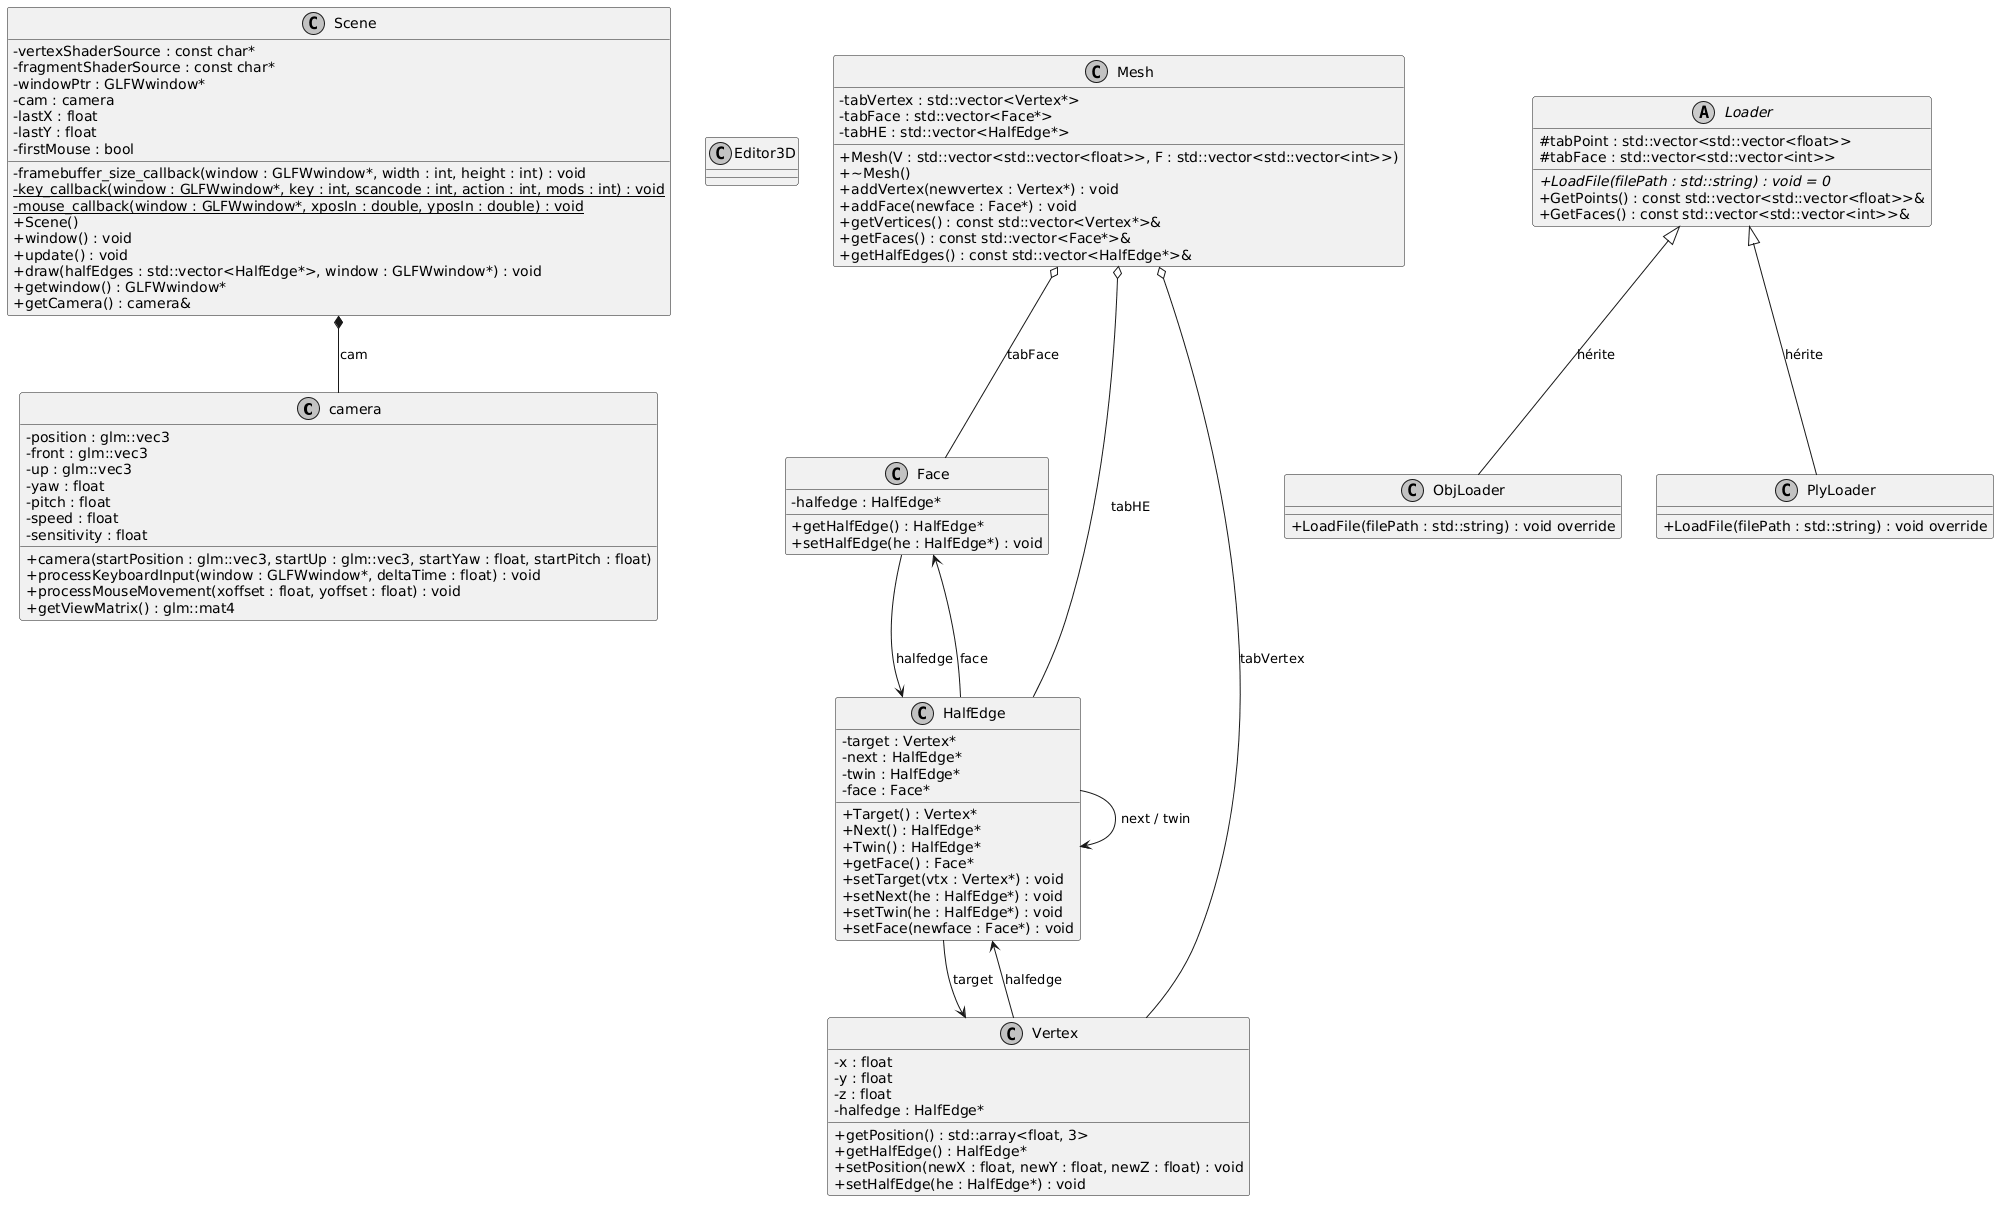

The diagram above was rendered by PlantUML. Its source (embedded in the PNG):
@startuml
skinparam classAttributeIconSize 0
skinparam monochrome true
skinparam shadowing false

class camera {
    - position : glm::vec3
    - front : glm::vec3
    - up : glm::vec3
    - yaw : float
    - pitch : float
    - speed : float
    - sensitivity : float
    + camera(startPosition : glm::vec3, startUp : glm::vec3, startYaw : float, startPitch : float)
    + processKeyboardInput(window : GLFWwindow*, deltaTime : float) : void
    + processMouseMovement(xoffset : float, yoffset : float) : void
    + getViewMatrix() : glm::mat4
}

class Editor3D {
    
}

class Face {
    - halfedge : HalfEdge*
    + getHalfEdge() : HalfEdge*
    + setHalfEdge(he : HalfEdge*) : void
}

class HalfEdge {
    - target : Vertex*
    - next : HalfEdge*
    - twin : HalfEdge*
    - face : Face*
    + Target() : Vertex*
    + Next() : HalfEdge*
    + Twin() : HalfEdge*
    + getFace() : Face*
    + setTarget(vtx : Vertex*) : void
    + setNext(he : HalfEdge*) : void
    + setTwin(he : HalfEdge*) : void
    + setFace(newface : Face*) : void
}

abstract class Loader {
    # tabPoint : std::vector<std::vector<float>>
    # tabFace : std::vector<std::vector<int>>
    + {abstract} LoadFile(filePath : std::string) : void = 0
    + GetPoints() : const std::vector<std::vector<float>>&
    + GetFaces() : const std::vector<std::vector<int>>&
}

class Mesh {
    - tabVertex : std::vector<Vertex*>
    - tabFace : std::vector<Face*>
    - tabHE : std::vector<HalfEdge*>
    + Mesh(V : std::vector<std::vector<float>>, F : std::vector<std::vector<int>>)
    + ~Mesh()
    + addVertex(newvertex : Vertex*) : void
    + addFace(newface : Face*) : void
    + getVertices() : const std::vector<Vertex*>&
    + getFaces() : const std::vector<Face*>&
    + getHalfEdges() : const std::vector<HalfEdge*>&
}

class ObjLoader {
    + LoadFile(filePath : std::string) : void override
}

class PlyLoader {
    + LoadFile(filePath : std::string) : void override
}

class Scene {
    - vertexShaderSource : const char*
    - fragmentShaderSource : const char*
    - windowPtr : GLFWwindow*
    - cam : camera
    - lastX : float
    - lastY : float
    - firstMouse : bool
    - framebuffer_size_callback(window : GLFWwindow*, width : int, height : int) : void
    - {static} key_callback(window : GLFWwindow*, key : int, scancode : int, action : int, mods : int) : void
    - {static} mouse_callback(window : GLFWwindow*, xposIn : double, yposIn : double) : void
    + Scene()
    + window() : void
    + update() : void
    + draw(halfEdges : std::vector<HalfEdge*>, window : GLFWwindow*) : void
    + getwindow() : GLFWwindow*
    + getCamera() : camera&
}

class Vertex {
    - x : float
    - y : float
    - z : float
    - halfedge : HalfEdge*
    + getPosition() : std::array<float, 3>
    + getHalfEdge() : HalfEdge*
    + setPosition(newX : float, newY : float, newZ : float) : void
    + setHalfEdge(he : HalfEdge*) : void
}

' Relations
Loader <|-- ObjLoader : hérite
Loader <|-- PlyLoader : hérite
Mesh o-- Vertex : tabVertex
Mesh o-- Face : tabFace
Mesh o-- HalfEdge : tabHE
Face --> HalfEdge : halfedge
Vertex --> HalfEdge : halfedge
HalfEdge --> Vertex : target
HalfEdge --> HalfEdge : next / twin
HalfEdge --> Face : face
Scene *-- camera : cam
@enduml